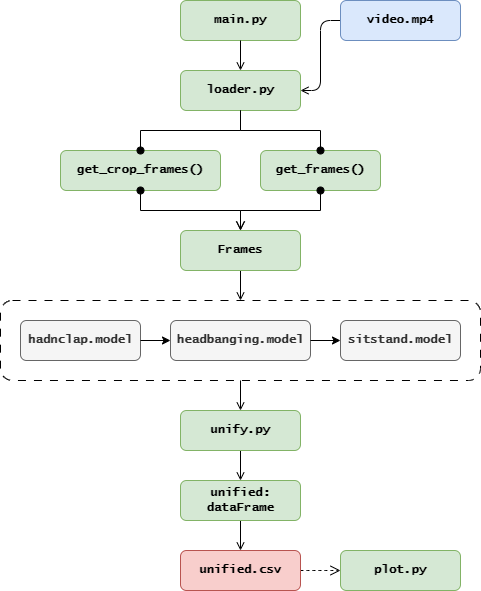

The diagram above was exported from draw.io. Its source (the exported page's mxGraphModel, read from the mxfile embedded in the PNG):
<mxGraphModel dx="1221" dy="809" grid="1" gridSize="10" guides="1" tooltips="1" connect="1" arrows="1" fold="1" page="1" pageScale="1" pageWidth="827" pageHeight="1169" math="0" shadow="0">
  <root>
    <mxCell id="WIyWlLk6GJQsqaUBKTNV-0" />
    <mxCell id="WIyWlLk6GJQsqaUBKTNV-1" parent="WIyWlLk6GJQsqaUBKTNV-0" />
    <mxCell id="k8VROdSytGuPYFZI5PZK-2" value="get_crop_frames()" style="rounded=1;whiteSpace=wrap;html=1;fontFamily=Lucida Console;fontStyle=1;fillColor=#d5e8d4;strokeColor=#82b366;" vertex="1" parent="WIyWlLk6GJQsqaUBKTNV-1">
      <mxGeometry x="280" y="360" width="160" height="40" as="geometry" />
    </mxCell>
    <mxCell id="k8VROdSytGuPYFZI5PZK-1" value="get_frames()" style="rounded=1;whiteSpace=wrap;html=1;fontFamily=Lucida Console;fontStyle=1;fillColor=#d5e8d4;strokeColor=#82b366;" vertex="1" parent="WIyWlLk6GJQsqaUBKTNV-1">
      <mxGeometry x="480" y="360" width="120" height="40" as="geometry" />
    </mxCell>
    <mxCell id="k8VROdSytGuPYFZI5PZK-6" style="edgeStyle=orthogonalEdgeStyle;rounded=0;orthogonalLoop=1;jettySize=auto;html=1;entryX=0.5;entryY=0;entryDx=0;entryDy=0;fontSize=12;startSize=7;endSize=7;endArrow=open;endFill=0;startArrow=oval;startFill=1;" edge="1" parent="WIyWlLk6GJQsqaUBKTNV-1" source="k8VROdSytGuPYFZI5PZK-2" target="k8VROdSytGuPYFZI5PZK-0">
      <mxGeometry relative="1" as="geometry" />
    </mxCell>
    <mxCell id="jybjdc-GWfnmlNGLrjq5-16" value="" style="rounded=1;whiteSpace=wrap;html=1;dashed=1;dashPattern=8 8;" parent="WIyWlLk6GJQsqaUBKTNV-1" vertex="1">
      <mxGeometry x="220" y="510" width="480" height="80" as="geometry" />
    </mxCell>
    <mxCell id="WIyWlLk6GJQsqaUBKTNV-3" value="main.py" style="rounded=1;whiteSpace=wrap;html=1;fontSize=12;glass=0;strokeWidth=1;shadow=0;fontFamily=Lucida Console;fontStyle=1;fillColor=#d5e8d4;strokeColor=#82b366;imageHeight=12;" parent="WIyWlLk6GJQsqaUBKTNV-1" vertex="1">
      <mxGeometry x="400" y="210" width="120" height="40" as="geometry" />
    </mxCell>
    <mxCell id="jybjdc-GWfnmlNGLrjq5-0" value="loader.py" style="rounded=1;whiteSpace=wrap;html=1;fontFamily=Lucida Console;fontStyle=1;fillColor=#d5e8d4;strokeColor=#82b366;imageHeight=12;" parent="WIyWlLk6GJQsqaUBKTNV-1" vertex="1">
      <mxGeometry x="400" y="280" width="120" height="40" as="geometry" />
    </mxCell>
    <mxCell id="jybjdc-GWfnmlNGLrjq5-4" value="hadnclap.model" style="rounded=1;whiteSpace=wrap;html=1;fontFamily=Lucida Console;fontStyle=1;fillColor=#f5f5f5;strokeColor=#666666;fontColor=#333333;" parent="WIyWlLk6GJQsqaUBKTNV-1" vertex="1">
      <mxGeometry x="240" y="530" width="120" height="40" as="geometry" />
    </mxCell>
    <mxCell id="jybjdc-GWfnmlNGLrjq5-6" value="headbanging.model" style="rounded=1;whiteSpace=wrap;html=1;fontFamily=Lucida Console;fontStyle=1;fillColor=#f5f5f5;strokeColor=#666666;fontColor=#333333;" parent="WIyWlLk6GJQsqaUBKTNV-1" vertex="1">
      <mxGeometry x="390" y="530" width="140" height="40" as="geometry" />
    </mxCell>
    <mxCell id="jybjdc-GWfnmlNGLrjq5-7" value="sitstand.model" style="rounded=1;whiteSpace=wrap;html=1;fontFamily=Lucida Console;fontStyle=1;fillColor=#f5f5f5;strokeColor=#666666;fontColor=#333333;" parent="WIyWlLk6GJQsqaUBKTNV-1" vertex="1">
      <mxGeometry x="560" y="530" width="120" height="40" as="geometry" />
    </mxCell>
    <mxCell id="jybjdc-GWfnmlNGLrjq5-12" value="" style="endArrow=classic;html=1;rounded=0;exitX=1;exitY=0.5;exitDx=0;exitDy=0;entryX=0;entryY=0.5;entryDx=0;entryDy=0;" parent="WIyWlLk6GJQsqaUBKTNV-1" source="jybjdc-GWfnmlNGLrjq5-4" target="jybjdc-GWfnmlNGLrjq5-6" edge="1">
      <mxGeometry width="50" height="50" relative="1" as="geometry">
        <mxPoint x="770" y="660" as="sourcePoint" />
        <mxPoint x="350" y="650" as="targetPoint" />
      </mxGeometry>
    </mxCell>
    <mxCell id="jybjdc-GWfnmlNGLrjq5-14" value="" style="endArrow=classic;html=1;rounded=0;exitX=1;exitY=0.5;exitDx=0;exitDy=0;entryX=0;entryY=0.5;entryDx=0;entryDy=0;" parent="WIyWlLk6GJQsqaUBKTNV-1" source="jybjdc-GWfnmlNGLrjq5-6" target="jybjdc-GWfnmlNGLrjq5-7" edge="1">
      <mxGeometry width="50" height="50" relative="1" as="geometry">
        <mxPoint x="520" y="620" as="sourcePoint" />
        <mxPoint x="540" y="620" as="targetPoint" />
      </mxGeometry>
    </mxCell>
    <mxCell id="jybjdc-GWfnmlNGLrjq5-17" value="" style="endArrow=oval;html=1;rounded=0;exitX=0.5;exitY=1;exitDx=0;exitDy=0;entryX=0.5;entryY=0;entryDx=0;entryDy=0;edgeStyle=orthogonalEdgeStyle;endFill=1;startSize=7;endSize=7;" parent="WIyWlLk6GJQsqaUBKTNV-1" source="jybjdc-GWfnmlNGLrjq5-0" target="k8VROdSytGuPYFZI5PZK-2" edge="1">
      <mxGeometry width="50" height="50" relative="1" as="geometry">
        <mxPoint x="770" y="440" as="sourcePoint" />
        <mxPoint x="460" y="290" as="targetPoint" />
      </mxGeometry>
    </mxCell>
    <mxCell id="jybjdc-GWfnmlNGLrjq5-18" value="" style="endArrow=open;html=1;rounded=0;exitX=0.5;exitY=1;exitDx=0;exitDy=0;entryX=0.5;entryY=0;entryDx=0;entryDy=0;endFill=0;" parent="WIyWlLk6GJQsqaUBKTNV-1" source="WIyWlLk6GJQsqaUBKTNV-3" target="jybjdc-GWfnmlNGLrjq5-0" edge="1">
      <mxGeometry width="50" height="50" relative="1" as="geometry">
        <mxPoint x="770" y="440" as="sourcePoint" />
        <mxPoint x="820" y="390" as="targetPoint" />
      </mxGeometry>
    </mxCell>
    <mxCell id="jybjdc-GWfnmlNGLrjq5-19" value="" style="endArrow=open;html=1;rounded=0;exitX=0.5;exitY=1;exitDx=0;exitDy=0;entryX=0.5;entryY=0;entryDx=0;entryDy=0;endFill=0;" parent="WIyWlLk6GJQsqaUBKTNV-1" source="jybjdc-GWfnmlNGLrjq5-16" target="jybjdc-GWfnmlNGLrjq5-20" edge="1">
      <mxGeometry width="50" height="50" relative="1" as="geometry">
        <mxPoint x="550" y="660" as="sourcePoint" />
        <mxPoint x="460" y="630" as="targetPoint" />
      </mxGeometry>
    </mxCell>
    <mxCell id="k8VROdSytGuPYFZI5PZK-14" style="edgeStyle=orthogonalEdgeStyle;rounded=0;orthogonalLoop=1;jettySize=auto;html=1;entryX=0.5;entryY=0;entryDx=0;entryDy=0;fontSize=12;startSize=8;endSize=6;endArrow=open;endFill=0;" edge="1" parent="WIyWlLk6GJQsqaUBKTNV-1" source="jybjdc-GWfnmlNGLrjq5-20" target="k8VROdSytGuPYFZI5PZK-13">
      <mxGeometry relative="1" as="geometry" />
    </mxCell>
    <mxCell id="jybjdc-GWfnmlNGLrjq5-20" value="unify.py" style="rounded=1;whiteSpace=wrap;html=1;fontFamily=Lucida Console;fontStyle=1;fillColor=#d5e8d4;strokeColor=#82b366;" parent="WIyWlLk6GJQsqaUBKTNV-1" vertex="1">
      <mxGeometry x="400" y="620" width="120" height="40" as="geometry" />
    </mxCell>
    <mxCell id="jybjdc-GWfnmlNGLrjq5-21" value="" style="edgeStyle=elbowEdgeStyle;elbow=horizontal;endArrow=open;html=1;curved=0;rounded=1;endSize=6;startSize=6;entryX=1;entryY=0.5;entryDx=0;entryDy=0;exitX=0;exitY=0.5;exitDx=0;exitDy=0;endFill=0;" parent="WIyWlLk6GJQsqaUBKTNV-1" source="jybjdc-GWfnmlNGLrjq5-23" target="jybjdc-GWfnmlNGLrjq5-0" edge="1">
      <mxGeometry width="50" height="50" relative="1" as="geometry">
        <mxPoint x="650" y="100" as="sourcePoint" />
        <mxPoint x="600" y="390" as="targetPoint" />
      </mxGeometry>
    </mxCell>
    <mxCell id="jybjdc-GWfnmlNGLrjq5-23" value="video.mp4" style="rounded=1;whiteSpace=wrap;html=1;fontSize=12;glass=0;strokeWidth=1;shadow=0;fontFamily=Lucida Console;fontStyle=1;fillColor=#dae8fc;strokeColor=#6c8ebf;" parent="WIyWlLk6GJQsqaUBKTNV-1" vertex="1">
      <mxGeometry x="560" y="210" width="120" height="40" as="geometry" />
    </mxCell>
    <mxCell id="k8VROdSytGuPYFZI5PZK-16" style="edgeStyle=none;curved=1;rounded=0;orthogonalLoop=1;jettySize=auto;html=1;entryX=0;entryY=0.5;entryDx=0;entryDy=0;fontSize=12;startSize=8;endSize=8;dashed=1;endArrow=open;endFill=0;" edge="1" parent="WIyWlLk6GJQsqaUBKTNV-1" source="jybjdc-GWfnmlNGLrjq5-25" target="k8VROdSytGuPYFZI5PZK-12">
      <mxGeometry relative="1" as="geometry" />
    </mxCell>
    <mxCell id="jybjdc-GWfnmlNGLrjq5-25" value="unified.csv" style="rounded=1;whiteSpace=wrap;html=1;fontFamily=Lucida Console;fontStyle=1;fillColor=#f8cecc;strokeColor=#b85450;" parent="WIyWlLk6GJQsqaUBKTNV-1" vertex="1">
      <mxGeometry x="400" y="760" width="120" height="40" as="geometry" />
    </mxCell>
    <mxCell id="k8VROdSytGuPYFZI5PZK-8" style="edgeStyle=none;curved=1;rounded=0;orthogonalLoop=1;jettySize=auto;html=1;entryX=0.5;entryY=0;entryDx=0;entryDy=0;fontSize=12;startSize=6;endSize=6;endArrow=open;endFill=0;" edge="1" parent="WIyWlLk6GJQsqaUBKTNV-1" source="k8VROdSytGuPYFZI5PZK-0" target="jybjdc-GWfnmlNGLrjq5-16">
      <mxGeometry relative="1" as="geometry" />
    </mxCell>
    <mxCell id="k8VROdSytGuPYFZI5PZK-0" value="Frames" style="rounded=1;whiteSpace=wrap;html=1;fontFamily=Lucida Console;fontStyle=1;fillColor=#d5e8d4;strokeColor=#82b366;imageHeight=12;" vertex="1" parent="WIyWlLk6GJQsqaUBKTNV-1">
      <mxGeometry x="400" y="440" width="120" height="40" as="geometry" />
    </mxCell>
    <mxCell id="k8VROdSytGuPYFZI5PZK-7" style="edgeStyle=orthogonalEdgeStyle;rounded=0;orthogonalLoop=1;jettySize=auto;html=1;entryX=0.5;entryY=0;entryDx=0;entryDy=0;fontSize=12;startSize=7;endSize=7;endArrow=open;endFill=0;startArrow=oval;startFill=1;" edge="1" parent="WIyWlLk6GJQsqaUBKTNV-1" source="k8VROdSytGuPYFZI5PZK-1" target="k8VROdSytGuPYFZI5PZK-0">
      <mxGeometry relative="1" as="geometry" />
    </mxCell>
    <mxCell id="k8VROdSytGuPYFZI5PZK-3" value="" style="endArrow=oval;html=1;rounded=0;exitX=0.5;exitY=1;exitDx=0;exitDy=0;entryX=0.5;entryY=0;entryDx=0;entryDy=0;edgeStyle=orthogonalEdgeStyle;endFill=1;startSize=7;endSize=7;" edge="1" parent="WIyWlLk6GJQsqaUBKTNV-1" source="jybjdc-GWfnmlNGLrjq5-0" target="k8VROdSytGuPYFZI5PZK-1">
      <mxGeometry width="50" height="50" relative="1" as="geometry">
        <mxPoint x="470" y="260" as="sourcePoint" />
        <mxPoint x="370" y="310" as="targetPoint" />
      </mxGeometry>
    </mxCell>
    <mxCell id="k8VROdSytGuPYFZI5PZK-12" value="plot.py" style="rounded=1;whiteSpace=wrap;html=1;fontFamily=Lucida Console;fontStyle=1;fillColor=#d5e8d4;strokeColor=#82b366;" vertex="1" parent="WIyWlLk6GJQsqaUBKTNV-1">
      <mxGeometry x="560" y="760" width="120" height="40" as="geometry" />
    </mxCell>
    <mxCell id="k8VROdSytGuPYFZI5PZK-15" style="edgeStyle=none;curved=1;rounded=0;orthogonalLoop=1;jettySize=auto;html=1;entryX=0.5;entryY=0;entryDx=0;entryDy=0;fontSize=12;startSize=8;endSize=6;endArrow=open;endFill=0;" edge="1" parent="WIyWlLk6GJQsqaUBKTNV-1" source="k8VROdSytGuPYFZI5PZK-13" target="jybjdc-GWfnmlNGLrjq5-25">
      <mxGeometry relative="1" as="geometry" />
    </mxCell>
    <mxCell id="k8VROdSytGuPYFZI5PZK-13" value="unified: dataFrame" style="rounded=1;whiteSpace=wrap;html=1;fontFamily=Lucida Console;fontStyle=1;fillColor=#d5e8d4;strokeColor=#82b366;imageHeight=12;" vertex="1" parent="WIyWlLk6GJQsqaUBKTNV-1">
      <mxGeometry x="400" y="690" width="120" height="40" as="geometry" />
    </mxCell>
  </root>
</mxGraphModel>